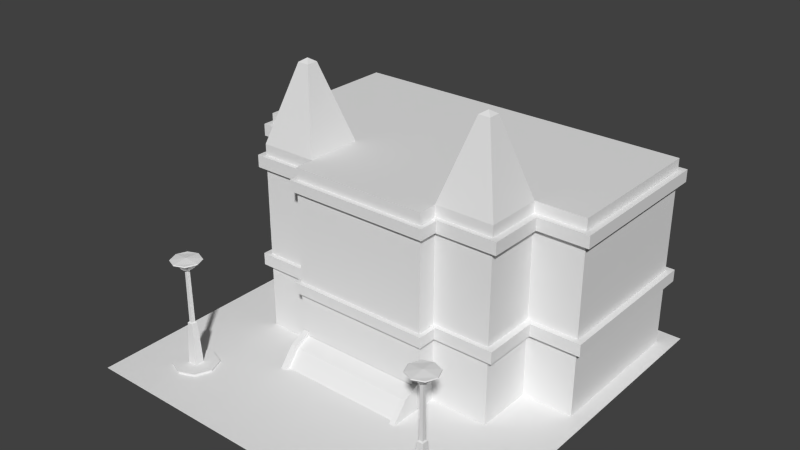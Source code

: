 # Source: model_building_cityHall.blend  (saved by Blender 2.68.0; exported with 4.5.12 LTS)
import bpy
from mathutils import Matrix  # noqa: F401  (used for matrix-valued properties, if any)

bpy.ops.wm.read_factory_settings(use_empty=True)
scene = bpy.context.scene
scene.name = 'Scene'

# ---- collections
col_collection_1 = bpy.data.collections.new('Collection 1'); scene.collection.children.link(col_collection_1)

# ---- world
world_world = bpy.data.worlds.new('World'); scene.world = world_world
world_world.color = (0.05088, 0.05088, 0.05088)
world_world.use_sun_shadow = False
world_world.sun_shadow_jitter_overblur = 0.0
world_world.cycles.sampling_method = 'MANUAL'
world_world.cycles.sample_map_resolution = 256

# ---- meshes
me_cube_011 = bpy.data.meshes.new('Cube.011')
me_cube_011.from_pydata([(1.0, -1.0, 0.0), (-1.0, -1.0, 0.0), (1.0, 1.0, 0.0), (-1.0, 1.0, 0.0), (-0.92, 0.1, 2.98e-08), (-0.92, 0.9, 2.98e-08), (0.92, 0.9, 2.98e-08), (0.92, 0.1, 2.98e-08), (-0.92, 0.1, 1.0), (-0.92, 0.9, 1.0), (0.92, 0.9, 1.0), (0.92, 0.1, 1.0), (-0.3588, -0.3, 2.98e-08), (0.3588, -0.2, 2.98e-08), (0.3588, -0.3, 2.98e-08), (-0.3588, -0.3, 1.0), (0.3588, -0.2, 1.0), (0.3588, -0.3, 1.0), (0.657, -0.2218, 0.3475), (0.657, -0.1682, 0.3475), (0.6925, -0.1682, 0.3475), (0.6925, -0.2218, 0.3475), (0.657, -0.2218, 0.4111), (0.657, -0.1682, 0.4111), (0.6925, -0.1682, 0.4111), (0.6925, -0.2218, 0.4111), (0.3591, -0.2218, 0.3475), (0.3591, -0.1682, 0.3475), (0.3591, -0.2218, 0.4111), (0.3591, -0.1682, 0.4111), (0.657, 0.1018, 0.3475), (0.6925, 0.1018, 0.3475), (0.657, 0.1018, 0.4111), (0.6925, 0.1018, 0.4111), (0.6925, 0.07128, 0.4111), (0.6925, 0.07128, 0.3475), (0.657, 0.07128, 0.3475), (0.657, 0.07128, 0.4111), (0.9206, 0.1018, 0.3475), (0.9206, 0.1018, 0.4111), (0.9206, 0.07128, 0.4111), (0.9206, 0.07128, 0.3475), (0.9533, 0.1018, 0.3475), (0.9533, 0.1018, 0.4111), (0.9533, 0.07128, 0.4111), (0.9533, 0.07128, 0.3475), (0.9206, 0.8996, 0.3475), (0.9206, 0.8996, 0.4111), (0.9533, 0.8996, 0.3475), (0.9533, 0.8996, 0.4111), (0.9206, 0.9296, 0.3475), (0.9206, 0.9296, 0.4111), (0.9533, 0.9296, 0.3475), (0.9533, 0.9296, 0.4111), (0.657, -0.2218, 0.8787), (0.657, -0.1682, 0.8787), (0.6925, -0.1682, 0.8787), (0.6925, -0.2218, 0.8787), (0.657, -0.2218, 0.9423), (0.657, -0.1682, 0.9423), (0.6925, -0.1682, 0.9423), (0.6925, -0.2218, 0.9423), (0.3591, -0.2218, 0.8787), (0.3591, -0.1682, 0.8787), (0.3591, -0.2218, 0.9423), (0.3591, -0.1682, 0.9423), (0.657, 0.1018, 0.8787), (0.6925, 0.1018, 0.8787), (0.657, 0.1018, 0.9423), (0.6925, 0.1018, 0.9423), (0.6925, 0.07128, 0.9423), (0.6925, 0.07128, 0.8787), (0.657, 0.07128, 0.8787), (0.657, 0.07128, 0.9423), (0.9206, 0.1018, 0.8787), (0.9206, 0.1018, 0.9423), (0.9206, 0.07128, 0.9423), (0.9206, 0.07128, 0.8787), (0.9533, 0.1018, 0.8787), (0.9533, 0.1018, 0.9423), (0.9533, 0.07128, 0.9423), (0.9533, 0.07128, 0.8787), (0.9206, 0.8996, 0.8787), (0.9206, 0.8996, 0.9423), (0.9533, 0.8996, 0.8787), (0.9533, 0.8996, 0.9423), (0.9206, 0.9296, 0.8787), (0.9206, 0.9296, 0.9423), (0.9533, 0.9296, 0.8787), (0.9533, 0.9296, 0.9423), (0.3596, -0.2901, 0.883), (0.3596, -0.2901, 0.9387), (0.3596, -0.3228, 0.883), (0.3596, -0.3228, 0.9387), (0.3829, -0.2901, 0.883), (0.3829, -0.2901, 0.9387), (0.3829, -0.3228, 0.883), (0.3829, -0.3228, 0.9387), (0.3596, -0.2185, 0.883), (0.3596, -0.2185, 0.9387), (0.3829, -0.2185, 0.883), (0.3829, -0.2185, 0.9387), (0.3596, -0.2901, 0.3497), (0.3596, -0.2901, 0.4055), (0.3596, -0.3228, 0.3497), (0.3596, -0.3228, 0.4055), (0.3829, -0.2901, 0.3497), (0.3829, -0.2901, 0.4055), (0.3829, -0.3228, 0.3497), (0.3829, -0.3228, 0.4055), (0.3596, -0.2185, 0.3497), (0.3596, -0.2185, 0.4055), (0.3829, -0.2185, 0.3497), (0.3829, -0.2185, 0.4055), (-0.657, -0.2218, 0.3475), (-0.657, -0.1682, 0.3475), (-0.6925, -0.1682, 0.3475), (-0.6925, -0.2218, 0.3475), (-0.657, -0.2218, 0.4111), (-0.657, -0.1682, 0.4111), (-0.6925, -0.1682, 0.4111), (-0.6925, -0.2218, 0.4111), (-0.3591, -0.2218, 0.3475), (-0.3591, -0.1682, 0.3475), (-0.3591, -0.2218, 0.4111), (-0.3591, -0.1682, 0.4111), (-0.657, 0.1018, 0.3475), (-0.6925, 0.1018, 0.3475), (-0.657, 0.1018, 0.4111), (-0.6925, 0.1018, 0.4111), (-0.6925, 0.07128, 0.4111), (-0.6925, 0.07128, 0.3475), (-0.657, 0.07128, 0.3475), (-0.657, 0.07128, 0.4111), (-0.9206, 0.1018, 0.3475), (-0.9206, 0.1018, 0.4111), (-0.9206, 0.07128, 0.4111), (-0.9206, 0.07128, 0.3475), (-0.9533, 0.1018, 0.3475), (-0.9533, 0.1018, 0.4111), (-0.9533, 0.07128, 0.4111), (-0.9533, 0.07128, 0.3475), (-0.9206, 0.8996, 0.3475), (-0.9206, 0.8996, 0.4111), (-0.9533, 0.8996, 0.3475), (-0.9533, 0.8996, 0.4111), (-0.9206, 0.9296, 0.3475), (-0.9206, 0.9296, 0.4111), (-0.9533, 0.9296, 0.3475), (-0.9533, 0.9296, 0.4111), (-9.537e-07, 0.8996, 0.3475), (-9.537e-07, 0.8996, 0.4111), (-9.537e-07, 0.9296, 0.3475), (-9.537e-07, 0.9296, 0.4111), (-0.657, -0.2218, 0.8787), (-0.657, -0.1682, 0.8787), (-0.6925, -0.1682, 0.8787), (-0.6925, -0.2218, 0.8787), (-0.657, -0.2218, 0.9423), (-0.657, -0.1682, 0.9423), (-0.6925, -0.1682, 0.9423), (-0.6925, -0.2218, 0.9423), (-0.3591, -0.2218, 0.8787), (-0.3591, -0.1682, 0.8787), (-0.3591, -0.2218, 0.9423), (-0.3591, -0.1682, 0.9423), (-0.657, 0.1018, 0.8787), (-0.6925, 0.1018, 0.8787), (-0.657, 0.1018, 0.9423), (-0.6925, 0.1018, 0.9423), (-0.6925, 0.07128, 0.9423), (-0.6925, 0.07128, 0.8787), (-0.657, 0.07128, 0.8787), (-0.657, 0.07128, 0.9423), (-0.9206, 0.1018, 0.8787), (-0.9206, 0.1018, 0.9423), (-0.9206, 0.07128, 0.9423), (-0.9206, 0.07128, 0.8787), (-0.9533, 0.1018, 0.8787), (-0.9533, 0.1018, 0.9423), (-0.9533, 0.07128, 0.9423), (-0.9533, 0.07128, 0.8787), (-0.9206, 0.8996, 0.8787), (-0.9206, 0.8996, 0.9423), (-0.9533, 0.8996, 0.8787), (-0.9533, 0.8996, 0.9423), (-0.9206, 0.9296, 0.8787), (-0.9206, 0.9296, 0.9423), (-0.9533, 0.9296, 0.8787), (-0.9533, 0.9296, 0.9423), (-9.537e-07, 0.8996, 0.8787), (-9.537e-07, 0.8996, 0.9423), (-9.537e-07, 0.9296, 0.8787), (-9.537e-07, 0.9296, 0.9423), (-9.537e-07, -0.2901, 0.883), (-9.537e-07, -0.2901, 0.9387), (-9.537e-07, -0.3228, 0.883), (-9.537e-07, -0.3228, 0.9387), (-0.3596, -0.2901, 0.883), (-0.3596, -0.2901, 0.9387), (-0.3596, -0.3228, 0.883), (-0.3596, -0.3228, 0.9387), (-0.3829, -0.2901, 0.883), (-0.3829, -0.2901, 0.9387), (-0.3829, -0.3228, 0.883), (-0.3829, -0.3228, 0.9387), (-0.3596, -0.2185, 0.883), (-0.3596, -0.2185, 0.9387), (-0.3829, -0.2185, 0.883), (-0.3829, -0.2185, 0.9387), (-9.537e-07, -0.2901, 0.3497), (-9.537e-07, -0.2901, 0.4055), (-9.537e-07, -0.3228, 0.3497), (-9.537e-07, -0.3228, 0.4055), (-0.3596, -0.2901, 0.3497), (-0.3596, -0.2901, 0.4055), (-0.3596, -0.3228, 0.3497), (-0.3596, -0.3228, 0.4055), (-0.3829, -0.2901, 0.3497), (-0.3829, -0.2901, 0.4055), (-0.3829, -0.3228, 0.3497), (-0.3829, -0.3228, 0.4055), (-0.3596, -0.2185, 0.3497), (-0.3596, -0.2185, 0.4055), (-0.3829, -0.2185, 0.3497), (-0.3829, -0.2185, 0.4055), (-0.78, -0.78, -0.005846), (-0.78, -0.62, -0.005846), (-0.62, -0.62, -0.005846), (-0.62, -0.78, -0.005846), (-0.78, -0.78, 0.01169), (-0.78, -0.62, 0.01169), (-0.62, -0.62, 0.01169), (-0.62, -0.78, 0.01169), (-0.7, -0.588, 0.01106), (-0.7, -0.588, -0.005766), (-0.7, -0.812, 0.01106), (-0.7, -0.812, -0.005766), (-0.812, -0.7, 0.01106), (-0.812, -0.7, -0.005766), (-0.588, -0.7, 0.01106), (-0.588, -0.7, -0.005766), (-0.7253, -0.7253, 0.0007948), (-0.7, -0.7, 0.01169), (-0.7253, -0.6747, 0.0007948), (-0.6747, -0.6747, 0.0007948), (-0.6747, -0.7253, 0.0007948), (-0.7157, -0.7157, 0.2343), (-0.7157, -0.6843, 0.2343), (-0.6843, -0.6843, 0.2343), (-0.6843, -0.7157, 0.2343), (-0.7094, -0.7094, 0.2399), (-0.7094, -0.6906, 0.2399), (-0.6906, -0.6906, 0.2399), (-0.6906, -0.7094, 0.2399), (-0.7079, -0.7079, 0.5296), (-0.7079, -0.6921, 0.5296), (-0.6921, -0.6921, 0.5296), (-0.6921, -0.7079, 0.5296), (-0.7551, -0.6449, 0.5723), (-0.6449, -0.6449, 0.5723), (-0.7517, -0.7, 0.5716), (-0.7448, -0.7, 0.5457), (-0.7258, -0.7, 0.5268), (-0.7, -0.6228, 0.5723), (-0.7, -0.7772, 0.5723), (-0.7322, -0.6596, 0.5716), (-0.7279, -0.665, 0.5457), (-0.7161, -0.6798, 0.5268), (-0.7772, -0.7, 0.5723), (-0.6228, -0.7, 0.5723), (-0.6885, -0.6496, 0.5716), (-0.69, -0.6564, 0.5457), (-0.6943, -0.6748, 0.5268), (-0.6258, -0.7, 0.5765), (-0.7742, -0.7, 0.5765), (-0.7, -0.7, 0.5833), (-0.6534, -0.6776, 0.5716), (-0.6597, -0.6806, 0.5457), (-0.6767, -0.6888, 0.5268), (-0.7, -0.7, 0.5199), (-0.7, -0.7742, 0.5765), (-0.7, -0.6258, 0.5765), (-0.6534, -0.7224, 0.5716), (-0.6597, -0.7194, 0.5457), (-0.6767, -0.7112, 0.5268), (-0.647, -0.647, 0.5765), (-0.753, -0.647, 0.5765), (-0.6885, -0.7504, 0.5716), (-0.69, -0.7436, 0.5457), (-0.6943, -0.7252, 0.5268), (-0.753, -0.753, 0.5765), (-0.647, -0.753, 0.5765), (-0.7322, -0.7404, 0.5716), (-0.7279, -0.735, 0.5457), (-0.7161, -0.7202, 0.5268), (-0.7551, -0.7551, 0.5723), (-0.6449, -0.7551, 0.5723), (-0.3274, -0.4423, -0.0004563), (0.3274, -0.4423, -0.0004563), (-0.3274, -0.3745, 0.08305), (-0.3274, -0.3014, 0.1161), (0.3274, -0.3014, 0.1161), (0.3274, -0.3745, 0.08305), (-0.3541, -0.4682, 0.0001294), (-0.3541, -0.301, 0.0001294), (-0.3253, -0.301, 0.0001294), (-0.3253, -0.4682, 0.0001294), (-0.3541, -0.3877, 0.0992), (-0.3541, -0.301, 0.1384), (-0.3253, -0.301, 0.1384), (-0.3253, -0.3877, 0.0992), (0.3259, -0.4682, 0.0001294), (0.3259, -0.301, 0.0001294), (0.3546, -0.301, 0.0001294), (0.3546, -0.4682, 0.0001294), (0.3259, -0.3877, 0.0992), (0.3259, -0.301, 0.1384), (0.3546, -0.301, 0.1384), (0.3546, -0.3877, 0.0992), (0.6588, -0.2, 0.3528), (0.6588, 0.1, 0.3528), (0.3588, -0.2, 0.3528), (0.3588, 0.1, 1.0), (0.6588, 0.1, 1.0), (0.6588, -0.2, 1.0), (0.4788, -0.08, 1.4), (0.4788, -0.02, 1.4), (0.5388, -0.02, 1.4), (0.5388, -0.08, 1.4), (0.5088, -0.05, 1.42), (0.3588, -0.2, 0.397), (0.6588, 0.1, 0.397), (0.6588, -0.2, 0.397), (0.6588, 0.1, 0.0), (0.6588, -0.2, 0.0), (-0.6588, -0.2, 0.3528), (-0.6588, 0.1, 0.3528), (-0.3588, -0.2, 0.3528), (-0.3588, -0.2, 1.0), (-0.3588, 0.1, 1.0), (-0.6588, 0.1, 1.0), (-0.6588, -0.2, 1.0), (-0.4788, -0.08, 1.4), (-0.4788, -0.02, 1.4), (-0.5388, -0.02, 1.4), (-0.5388, -0.08, 1.4), (-0.5088, -0.05, 1.42), (-0.3588, -0.2, 0.397), (-0.6588, 0.1, 0.397), (-0.6588, -0.2, 0.397), (-9.537e-07, -0.2, 1.0), (-9.537e-07, 0.1, 1.0), (-0.3588, -0.2, 0.0), (-0.6588, 0.1, 0.0), (-0.6588, -0.2, 0.0), (0.62, -0.78, -0.005846), (0.62, -0.62, -0.005846), (0.78, -0.62, -0.005846), (0.78, -0.78, -0.005846), (0.62, -0.78, 0.01169), (0.62, -0.62, 0.01169), (0.78, -0.62, 0.01169), (0.78, -0.78, 0.01169), (0.7, -0.588, 0.01106), (0.7, -0.588, -0.005766), (0.7, -0.812, 0.01106), (0.7, -0.812, -0.005766), (0.588, -0.7, 0.01106), (0.588, -0.7, -0.005766), (0.812, -0.7, 0.01106), (0.812, -0.7, -0.005766), (0.6747, -0.7253, 0.0007948), (0.7, -0.7, 0.01169), (0.6747, -0.6747, 0.0007948), (0.7253, -0.6747, 0.0007948), (0.7253, -0.7253, 0.0007948), (0.6843, -0.7157, 0.2343), (0.6843, -0.6843, 0.2343), (0.7157, -0.6843, 0.2343), (0.7157, -0.7157, 0.2343), (0.6906, -0.7094, 0.2399), (0.6906, -0.6906, 0.2399), (0.7094, -0.6906, 0.2399), (0.7094, -0.7094, 0.2399), (0.6921, -0.7079, 0.5296), (0.6921, -0.6921, 0.5296), (0.7079, -0.6921, 0.5296), (0.7079, -0.7079, 0.5296), (0.6449, -0.6449, 0.5723), (0.7551, -0.6449, 0.5723), (0.6483, -0.7, 0.5716), (0.6552, -0.7, 0.5457), (0.6742, -0.7, 0.5268), (0.7, -0.6228, 0.5723), (0.7, -0.7772, 0.5723), (0.6678, -0.6596, 0.5716), (0.6721, -0.665, 0.5457), (0.6839, -0.6798, 0.5268), (0.6228, -0.7, 0.5723), (0.7772, -0.7, 0.5723), (0.7115, -0.6496, 0.5716), (0.71, -0.6564, 0.5457), (0.7057, -0.6748, 0.5268), (0.7742, -0.7, 0.5765), (0.6258, -0.7, 0.5765), (0.7, -0.7, 0.5833), (0.7466, -0.6776, 0.5716), (0.7403, -0.6806, 0.5457), (0.7233, -0.6888, 0.5268), (0.7, -0.7, 0.5199), (0.7, -0.7742, 0.5765), (0.7, -0.6258, 0.5765), (0.7466, -0.7224, 0.5716), (0.7403, -0.7194, 0.5457), (0.7233, -0.7112, 0.5268), (0.753, -0.647, 0.5765), (0.647, -0.647, 0.5765), (0.7115, -0.7504, 0.5716), (0.71, -0.7436, 0.5457), (0.7057, -0.7252, 0.5268), (0.647, -0.753, 0.5765), (0.753, -0.753, 0.5765), (0.6678, -0.7404, 0.5716), (0.6721, -0.735, 0.5457), (0.6839, -0.7202, 0.5268), (0.6449, -0.7551, 0.5723), (0.7551, -0.7551, 0.5723)], [], [(1, 0, 2, 3), (8, 9, 5, 4), (9, 10, 6, 5), (10, 11, 7, 6), (11, 8, 4, 7), (11, 10, 9, 8), (17, 15, 12, 14), (16, 17, 14, 13), (22, 23, 29, 28), (39, 40, 44, 43), (24, 25, 21, 20), (25, 22, 18, 21), (18, 19, 20, 21), (25, 24, 23, 22), (28, 29, 27, 26), (19, 18, 26, 27), (18, 22, 28, 26), (20, 19, 36, 35), (37, 34, 33, 32), (23, 24, 34, 37), (35, 36, 30, 31), (24, 20, 35, 34), (35, 31, 38, 41), (34, 35, 41, 40), (33, 34, 40, 39), (44, 45, 42, 43), (41, 38, 42, 45), (42, 38, 46, 48), (40, 41, 45, 44), (49, 48, 52, 53), (43, 42, 48, 49), (39, 43, 49, 47), (50, 51, 53, 52), (47, 49, 53, 51), (48, 46, 50, 52), (47, 51, 153, 151), (50, 46, 150, 152), (51, 50, 152, 153), (58, 59, 65, 64), (75, 76, 80, 79), (60, 61, 57, 56), (61, 58, 54, 57), (54, 55, 56, 57), (61, 60, 59, 58), (64, 65, 63, 62), (55, 54, 62, 63), (54, 58, 64, 62), (56, 55, 72, 71), (73, 70, 69, 68), (59, 60, 70, 73), (71, 72, 66, 67), (60, 56, 71, 70), (71, 67, 74, 77), (70, 71, 77, 76), (69, 70, 76, 75), (80, 81, 78, 79), (77, 74, 78, 81), (78, 74, 82, 84), (76, 77, 81, 80), (85, 84, 88, 89), (79, 78, 84, 85), (75, 79, 85, 83), (86, 87, 89, 88), (83, 85, 89, 87), (84, 82, 86, 88), (83, 87, 193, 191), (86, 82, 190, 192), (87, 86, 192, 193), (196, 194, 90, 92), (93, 92, 96, 97), (197, 196, 92, 93), (195, 197, 93, 91), (94, 95, 97, 96), (91, 93, 97, 95), (92, 90, 94, 96), (91, 95, 101, 99), (94, 90, 98, 100), (95, 94, 100, 101), (212, 210, 102, 104), (105, 104, 108, 109), (213, 212, 104, 105), (211, 213, 105, 103), (106, 107, 109, 108), (103, 105, 109, 107), (104, 102, 106, 108), (103, 107, 113, 111), (106, 102, 110, 112), (107, 106, 112, 113), (118, 124, 125, 119), (135, 139, 140, 136), (120, 116, 117, 121), (121, 117, 114, 118), (114, 117, 116, 115), (121, 118, 119, 120), (124, 122, 123, 125), (115, 123, 122, 114), (114, 122, 124, 118), (116, 131, 132, 115), (133, 128, 129, 130), (119, 133, 130, 120), (131, 127, 126, 132), (120, 130, 131, 116), (131, 137, 134, 127), (130, 136, 137, 131), (129, 135, 136, 130), (140, 139, 138, 141), (137, 141, 138, 134), (138, 144, 142, 134), (136, 140, 141, 137), (145, 149, 148, 144), (139, 145, 144, 138), (135, 143, 145, 139), (146, 148, 149, 147), (143, 147, 149, 145), (144, 148, 146, 142), (143, 151, 153, 147), (146, 152, 150, 142), (147, 153, 152, 146), (158, 164, 165, 159), (175, 179, 180, 176), (160, 156, 157, 161), (161, 157, 154, 158), (154, 157, 156, 155), (161, 158, 159, 160), (164, 162, 163, 165), (155, 163, 162, 154), (154, 162, 164, 158), (156, 171, 172, 155), (173, 168, 169, 170), (159, 173, 170, 160), (171, 167, 166, 172), (160, 170, 171, 156), (171, 177, 174, 167), (170, 176, 177, 171), (169, 175, 176, 170), (180, 179, 178, 181), (177, 181, 178, 174), (178, 184, 182, 174), (176, 180, 181, 177), (185, 189, 188, 184), (179, 185, 184, 178), (175, 183, 185, 179), (186, 188, 189, 187), (183, 187, 189, 185), (184, 188, 186, 182), (183, 191, 193, 187), (186, 192, 190, 182), (187, 193, 192, 186), (196, 200, 198, 194), (201, 205, 204, 200), (197, 201, 200, 196), (195, 199, 201, 197), (202, 204, 205, 203), (199, 203, 205, 201), (200, 204, 202, 198), (199, 207, 209, 203), (202, 208, 206, 198), (203, 209, 208, 202), (212, 216, 214, 210), (217, 221, 220, 216), (213, 217, 216, 212), (211, 215, 217, 213), (218, 220, 221, 219), (215, 219, 221, 217), (216, 220, 218, 214), (215, 223, 225, 219), (218, 224, 222, 214), (219, 225, 224, 218), (238, 231, 227, 239), (234, 232, 228, 235), (240, 233, 229, 241), (236, 230, 226, 237), (250, 247, 242, 246), (243, 234, 231, 238), (231, 234, 235, 227), (233, 236, 237, 229), (249, 250, 246, 245), (240, 232, 234, 243), (230, 238, 239, 226), (232, 240, 241, 228), (248, 249, 245, 244), (236, 243, 238, 230), (247, 248, 244, 242), (233, 240, 243, 236), (253, 252, 256, 257), (248, 247, 251, 252), (247, 250, 254, 251), (250, 249, 253, 254), (249, 248, 252, 253), (254, 253, 257, 258), (251, 254, 258, 255), (252, 251, 255, 256), (262, 261, 266, 267), (263, 262, 267, 268), (268, 267, 272, 273), (267, 266, 271, 272), (273, 272, 278, 279), (272, 271, 277, 278), (279, 278, 284, 285), (278, 277, 283, 284), (284, 283, 288, 289), (274, 292, 297, 270), (285, 284, 289, 290), (289, 288, 293, 294), (281, 291, 296, 265), (282, 286, 260, 264), (290, 289, 294, 295), (286, 274, 270, 260), (280, 263, 268), (287, 282, 264, 259), (280, 268, 273), (280, 273, 279), (292, 281, 265, 297), (280, 279, 285), (291, 275, 269, 296), (280, 285, 290), (275, 287, 259, 269), (281, 292, 274, 276), (280, 290, 295), (295, 294, 262, 263), (291, 281, 276, 275), (294, 293, 261, 262), (275, 276, 282, 287), (280, 295, 263), (276, 274, 286, 282), (303, 300, 298, 299), (303, 302, 301, 300), (308, 309, 305, 304), (310, 311, 307, 306), (311, 308, 304, 307), (311, 310, 309, 308), (316, 317, 313, 312), (318, 319, 315, 314), (319, 316, 312, 315), (319, 318, 317, 316), (325, 333, 332, 324), (320, 335, 334, 321), (325, 324, 328, 329), (324, 323, 327, 328), (327, 330, 328), (326, 330, 327), (329, 330, 326), (328, 330, 329), (342, 341, 349, 350), (339, 342, 350, 348), (336, 337, 354, 355), (338, 336, 355, 353), (339, 343, 346, 342), (342, 346, 345, 341), (340, 344, 343, 339), (341, 345, 344, 340), (344, 345, 347), (343, 344, 347), (346, 343, 347), (345, 346, 347), (339, 351, 352, 340), (368, 361, 357, 369), (364, 362, 358, 365), (370, 363, 359, 371), (366, 360, 356, 367), (380, 377, 372, 376), (373, 364, 361, 368), (361, 364, 365, 357), (363, 366, 367, 359), (379, 380, 376, 375), (370, 362, 364, 373), (360, 368, 369, 356), (362, 370, 371, 358), (378, 379, 375, 374), (366, 373, 368, 360), (377, 378, 374, 372), (363, 370, 373, 366), (383, 382, 386, 387), (378, 377, 381, 382), (377, 380, 384, 381), (380, 379, 383, 384), (379, 378, 382, 383), (384, 383, 387, 388), (381, 384, 388, 385), (382, 381, 385, 386), (392, 391, 396, 397), (393, 392, 397, 398), (398, 397, 402, 403), (397, 396, 401, 402), (403, 402, 408, 409), (402, 401, 407, 408), (409, 408, 414, 415), (408, 407, 413, 414), (414, 413, 418, 419), (404, 422, 427, 400), (415, 414, 419, 420), (419, 418, 423, 424), (411, 421, 426, 395), (412, 416, 390, 394), (420, 419, 424, 425), (416, 404, 400, 390), (410, 393, 398), (417, 412, 394, 389), (410, 398, 403), (410, 403, 409), (422, 411, 395, 427), (410, 409, 415), (421, 405, 399, 426), (410, 415, 420), (405, 417, 389, 399), (411, 422, 404, 406), (410, 420, 425), (425, 424, 392, 393), (421, 411, 406, 405), (424, 423, 391, 392), (405, 406, 412, 417), (410, 425, 393), (406, 404, 416, 412), (15, 339, 353, 12), (17, 16, 339, 15), (16, 331, 333, 325), (322, 13, 335, 320), (16, 325, 329, 326), (323, 16, 326, 327), (16, 323, 352, 351)])
_uv = me_cube_011.uv_layers.new(name='UVMap')
_uv.uv.foreach_set('vector', [0.08883, 0.01164, 0.08883, 0.01164, 0.08883, 0.01164, 0.08883, 0.01164, 0.8291, 0.562, 0.6032, 0.5627, 0.6023, 0.2802, 0.8283, 0.2795, 0.5898, 0.9001, 0.01133, 0.8983, 0.01229, 0.6481, 0.5908, 0.6499, 0.8287, 0.5625, 0.6027, 0.5632, 0.6019, 0.2807, 0.8279, 0.28, 0.5912, 0.6343, 0.01272, 0.6361, 0.01176, 0.3217, 0.5903, 0.3199, 0.5926, 0.6483, 0.5918, 0.8998, 0.01332, 0.898, 0.01409, 0.6465, 0.4184, 0.6352, 0.1928, 0.6359, 0.1918, 0.3215, 0.4175, 0.3208, 0.4499, 0.6351, 0.4184, 0.6352, 0.4175, 0.3208, 0.4489, 0.3207, 0.4022, 0.08248, 0.4167, 0.08244, 0.4169, 0.1627, 0.4025, 0.1627, 0.4892, 0.0112, 0.481, 0.01123, 0.4809, 0.002421, 0.4892, 0.002396, 0.5591, 0.1657, 0.5735, 0.1656, 0.5736, 0.1828, 0.5591, 0.1828, 0.4945, 0.1658, 0.504, 0.1657, 0.5041, 0.1829, 0.4945, 0.1829, 0.4022, 0.08253, 0.4167, 0.08249, 0.4166, 0.07293, 0.4022, 0.07298, 0.4022, 0.07293, 0.4166, 0.07289, 0.4167, 0.08244, 0.4022, 0.08248, 0.5299, 0.1811, 0.5298, 0.1666, 0.547, 0.1666, 0.547, 0.181, 0.4167, 0.08249, 0.4022, 0.08253, 0.4025, 0.1628, 0.4169, 0.1627, 0.5041, 0.1829, 0.504, 0.1657, 0.5843, 0.1655, 0.5843, 0.1826, 0.4166, 0.07293, 0.4167, 0.08249, 0.4812, 0.08229, 0.4812, 0.07273, 0.4812, 0.08224, 0.4812, 0.07269, 0.4894, 0.07266, 0.4894, 0.08222, 0.4167, 0.08244, 0.4166, 0.07289, 0.4812, 0.07269, 0.4812, 0.08224, 0.4812, 0.07273, 0.4812, 0.08229, 0.4894, 0.08226, 0.4894, 0.07271, 0.5591, 0.1657, 0.5591, 0.1828, 0.4946, 0.183, 0.4946, 0.1659, 0.4812, 0.07273, 0.4894, 0.07271, 0.4892, 0.01125, 0.481, 0.01128, 0.5649, 0.1656, 0.5649, 0.1828, 0.5035, 0.183, 0.5034, 0.1658, 0.4894, 0.07266, 0.4812, 0.07269, 0.481, 0.01123, 0.4892, 0.0112, 0.6979, 0.1649, 0.6979, 0.182, 0.6897, 0.182, 0.6897, 0.1649, 0.481, 0.01128, 0.4892, 0.01125, 0.4892, 0.002444, 0.4809, 0.002469, 0.4892, 0.002444, 0.4892, 0.01125, 0.7041, 0.01059, 0.7041, 0.001784, 0.5034, 0.1658, 0.5035, 0.183, 0.4947, 0.183, 0.4946, 0.1658, 0.4747, 0.1656, 0.4748, 0.1827, 0.4667, 0.1827, 0.4667, 0.1656, 0.6897, 0.1649, 0.6897, 0.182, 0.4748, 0.1827, 0.4747, 0.1656, 0.4892, 0.0112, 0.4892, 0.002396, 0.7041, 0.001737, 0.7041, 0.01054, 0.6894, 0.1822, 0.6894, 0.1651, 0.6982, 0.1651, 0.6983, 0.1822, 0.7041, 0.01054, 0.7041, 0.001737, 0.7122, 0.001712, 0.7122, 0.01052, 0.7041, 0.001784, 0.7041, 0.01059, 0.7122, 0.01057, 0.7122, 0.00176, 0.7041, 0.01054, 0.7122, 0.01052, 0.713, 0.2585, 0.7049, 0.2585, 0.7122, 0.01057, 0.7041, 0.01059, 0.7049, 0.2586, 0.713, 0.2586, 0.6894, 0.1651, 0.6894, 0.1822, 0.4414, 0.183, 0.4414, 0.1658, 0.4022, 0.08248, 0.4167, 0.08244, 0.4169, 0.1627, 0.4025, 0.1627, 0.4892, 0.0112, 0.481, 0.01123, 0.4809, 0.002421, 0.4892, 0.002396, 0.5591, 0.1657, 0.5735, 0.1656, 0.5736, 0.1828, 0.5591, 0.1828, 0.4945, 0.1658, 0.504, 0.1657, 0.5041, 0.1829, 0.4945, 0.1829, 0.4022, 0.08253, 0.4167, 0.08249, 0.4166, 0.07293, 0.4022, 0.07298, 0.4022, 0.07293, 0.4166, 0.07289, 0.4167, 0.08244, 0.4022, 0.08248, 0.5299, 0.1811, 0.5298, 0.1666, 0.547, 0.1666, 0.547, 0.181, 0.4167, 0.08249, 0.4022, 0.08253, 0.4025, 0.1628, 0.4169, 0.1627, 0.5041, 0.1829, 0.504, 0.1657, 0.5843, 0.1655, 0.5843, 0.1826, 0.4166, 0.07293, 0.4167, 0.08249, 0.4812, 0.08229, 0.4812, 0.07273, 0.4812, 0.08224, 0.4812, 0.07269, 0.4894, 0.07266, 0.4894, 0.08222, 0.4167, 0.08244, 0.4166, 0.07289, 0.4812, 0.07269, 0.4812, 0.08224, 0.4812, 0.07273, 0.4812, 0.08229, 0.4894, 0.08226, 0.4894, 0.07271, 0.5591, 0.1657, 0.5591, 0.1828, 0.4946, 0.183, 0.4946, 0.1659, 0.4812, 0.07273, 0.4894, 0.07271, 0.4892, 0.01125, 0.481, 0.01128, 0.5649, 0.1656, 0.5649, 0.1828, 0.5035, 0.183, 0.5034, 0.1658, 0.4894, 0.07266, 0.4812, 0.07269, 0.481, 0.01123, 0.4892, 0.0112, 0.6979, 0.1649, 0.6979, 0.182, 0.6897, 0.182, 0.6897, 0.1649, 0.481, 0.01128, 0.4892, 0.01125, 0.4892, 0.002444, 0.4809, 0.002469, 0.4892, 0.002444, 0.4892, 0.01125, 0.7041, 0.01059, 0.7041, 0.001784, 0.5034, 0.1658, 0.5035, 0.183, 0.4947, 0.183, 0.4946, 0.1658, 0.4747, 0.1656, 0.4748, 0.1827, 0.4667, 0.1827, 0.4667, 0.1656, 0.6897, 0.1649, 0.6897, 0.182, 0.4748, 0.1827, 0.4747, 0.1656, 0.4892, 0.0112, 0.4892, 0.002396, 0.7041, 0.001737, 0.7041, 0.01054, 0.6894, 0.1822, 0.6894, 0.1651, 0.6982, 0.1651, 0.6983, 0.1822, 0.7041, 0.01054, 0.7041, 0.001737, 0.7122, 0.001712, 0.7122, 0.01052, 0.7041, 0.001784, 0.7041, 0.01059, 0.7122, 0.01057, 0.7122, 0.00176, 0.7041, 0.01054, 0.7122, 0.01052, 0.713, 0.2585, 0.7049, 0.2585, 0.7122, 0.01057, 0.7041, 0.01059, 0.7049, 0.2586, 0.713, 0.2586, 0.6894, 0.1651, 0.6894, 0.1822, 0.4414, 0.183, 0.4414, 0.1658, 0.6441, 0.1826, 0.644, 0.1653, 0.4536, 0.1659, 0.4536, 0.1832, 0.4907, 0.1669, 0.4907, 0.1825, 0.4842, 0.1825, 0.4842, 0.1669, 0.5913, 0.1666, 0.5914, 0.1822, 0.4907, 0.1825, 0.4907, 0.1669, 0.644, 0.1656, 0.6441, 0.1829, 0.4536, 0.1835, 0.4536, 0.1662, 0.6084, 0.1662, 0.6085, 0.1822, 0.5991, 0.1823, 0.599, 0.1662, 0.4536, 0.1662, 0.4536, 0.1835, 0.4413, 0.1835, 0.4412, 0.1662, 0.4536, 0.1832, 0.4536, 0.1659, 0.4412, 0.1659, 0.4413, 0.1833, 0.4536, 0.1662, 0.4412, 0.1662, 0.4411, 0.1283, 0.4535, 0.1283, 0.4412, 0.1659, 0.4536, 0.1659, 0.4535, 0.128, 0.4411, 0.128, 0.6085, 0.1822, 0.6084, 0.1662, 0.629, 0.1661, 0.6291, 0.1822, 0.6441, 0.1826, 0.644, 0.1653, 0.4536, 0.1659, 0.4536, 0.1832, 0.4907, 0.1669, 0.4907, 0.1825, 0.4842, 0.1825, 0.4842, 0.1669, 0.5913, 0.1666, 0.5914, 0.1822, 0.4907, 0.1825, 0.4907, 0.1669, 0.644, 0.1656, 0.6441, 0.1829, 0.4536, 0.1835, 0.4536, 0.1662, 0.6084, 0.1662, 0.6085, 0.1822, 0.5991, 0.1823, 0.599, 0.1662, 0.4536, 0.1662, 0.4536, 0.1835, 0.4413, 0.1835, 0.4412, 0.1662, 0.4536, 0.1832, 0.4536, 0.1659, 0.4412, 0.1659, 0.4413, 0.1833, 0.4536, 0.1662, 0.4412, 0.1662, 0.4411, 0.1283, 0.4535, 0.1283, 0.4412, 0.1659, 0.4536, 0.1659, 0.4535, 0.128, 0.4411, 0.128, 0.6085, 0.1822, 0.6084, 0.1662, 0.629, 0.1661, 0.6291, 0.1822, 0.4022, 0.08248, 0.4025, 0.1627, 0.4169, 0.1627, 0.4167, 0.08244, 0.4892, 0.0112, 0.4892, 0.002396, 0.4809, 0.002421, 0.481, 0.01123, 0.5591, 0.1657, 0.5591, 0.1828, 0.5736, 0.1828, 0.5735, 0.1656, 0.4945, 0.1658, 0.4945, 0.1829, 0.5041, 0.1829, 0.504, 0.1657, 0.4022, 0.08253, 0.4022, 0.07298, 0.4166, 0.07293, 0.4167, 0.08249, 0.4022, 0.07293, 0.4022, 0.08248, 0.4167, 0.08244, 0.4166, 0.07289, 0.5299, 0.1811, 0.547, 0.181, 0.547, 0.1666, 0.5298, 0.1666, 0.4167, 0.08249, 0.4169, 0.1627, 0.4025, 0.1628, 0.4022, 0.08253, 0.5041, 0.1829, 0.5843, 0.1826, 0.5843, 0.1655, 0.504, 0.1657, 0.4166, 0.07293, 0.4812, 0.07273, 0.4812, 0.08229, 0.4167, 0.08249, 0.4812, 0.08224, 0.4894, 0.08222, 0.4894, 0.07266, 0.4812, 0.07269, 0.4167, 0.08244, 0.4812, 0.08224, 0.4812, 0.07269, 0.4166, 0.07289, 0.4812, 0.07273, 0.4894, 0.07271, 0.4894, 0.08226, 0.4812, 0.08229, 0.5591, 0.1657, 0.4946, 0.1659, 0.4946, 0.183, 0.5591, 0.1828, 0.4812, 0.07273, 0.481, 0.01128, 0.4892, 0.01125, 0.4894, 0.07271, 0.5649, 0.1656, 0.5034, 0.1658, 0.5035, 0.183, 0.5649, 0.1828, 0.4894, 0.07266, 0.4892, 0.0112, 0.481, 0.01123, 0.4812, 0.07269, 0.6979, 0.1649, 0.6897, 0.1649, 0.6897, 0.182, 0.6979, 0.182, 0.481, 0.01128, 0.4809, 0.002469, 0.4892, 0.002444, 0.4892, 0.01125, 0.4892, 0.002444, 0.7041, 0.001784, 0.7041, 0.01059, 0.4892, 0.01125, 0.5034, 0.1658, 0.4946, 0.1658, 0.4947, 0.183, 0.5035, 0.183, 0.4747, 0.1656, 0.4667, 0.1656, 0.4667, 0.1827, 0.4748, 0.1827, 0.6897, 0.1649, 0.4747, 0.1656, 0.4748, 0.1827, 0.6897, 0.182, 0.4892, 0.0112, 0.7041, 0.01054, 0.7041, 0.001737, 0.4892, 0.002396, 0.6894, 0.1822, 0.6983, 0.1822, 0.6982, 0.1651, 0.6894, 0.1651, 0.7041, 0.01054, 0.7122, 0.01052, 0.7122, 0.001712, 0.7041, 0.001737, 0.7041, 0.001784, 0.7122, 0.00176, 0.7122, 0.01057, 0.7041, 0.01059, 0.7041, 0.01054, 0.7049, 0.2585, 0.713, 0.2585, 0.7122, 0.01052, 0.7122, 0.01057, 0.713, 0.2586, 0.7049, 0.2586, 0.7041, 0.01059, 0.6894, 0.1651, 0.4414, 0.1658, 0.4414, 0.183, 0.6894, 0.1822, 0.4022, 0.08248, 0.4025, 0.1627, 0.4169, 0.1627, 0.4167, 0.08244, 0.4892, 0.0112, 0.4892, 0.002396, 0.4809, 0.002421, 0.481, 0.01123, 0.5591, 0.1657, 0.5591, 0.1828, 0.5736, 0.1828, 0.5735, 0.1656, 0.4945, 0.1658, 0.4945, 0.1829, 0.5041, 0.1829, 0.504, 0.1657, 0.4022, 0.08253, 0.4022, 0.07298, 0.4166, 0.07293, 0.4167, 0.08249, 0.4022, 0.07293, 0.4022, 0.08248, 0.4167, 0.08244, 0.4166, 0.07289, 0.5299, 0.1811, 0.547, 0.181, 0.547, 0.1666, 0.5298, 0.1666, 0.4167, 0.08249, 0.4169, 0.1627, 0.4025, 0.1628, 0.4022, 0.08253, 0.5041, 0.1829, 0.5843, 0.1826, 0.5843, 0.1655, 0.504, 0.1657, 0.4166, 0.07293, 0.4812, 0.07273, 0.4812, 0.08229, 0.4167, 0.08249, 0.4812, 0.08224, 0.4894, 0.08222, 0.4894, 0.07266, 0.4812, 0.07269, 0.4167, 0.08244, 0.4812, 0.08224, 0.4812, 0.07269, 0.4166, 0.07289, 0.4812, 0.07273, 0.4894, 0.07271, 0.4894, 0.08226, 0.4812, 0.08229, 0.5591, 0.1657, 0.4946, 0.1659, 0.4946, 0.183, 0.5591, 0.1828, 0.4812, 0.07273, 0.481, 0.01128, 0.4892, 0.01125, 0.4894, 0.07271, 0.5649, 0.1656, 0.5034, 0.1658, 0.5035, 0.183, 0.5649, 0.1828, 0.4894, 0.07266, 0.4892, 0.0112, 0.481, 0.01123, 0.4812, 0.07269, 0.6979, 0.1649, 0.6897, 0.1649, 0.6897, 0.182, 0.6979, 0.182, 0.481, 0.01128, 0.4809, 0.002469, 0.4892, 0.002444, 0.4892, 0.01125, 0.4892, 0.002444, 0.7041, 0.001784, 0.7041, 0.01059, 0.4892, 0.01125, 0.5034, 0.1658, 0.4946, 0.1658, 0.4947, 0.183, 0.5035, 0.183, 0.4747, 0.1656, 0.4667, 0.1656, 0.4667, 0.1827, 0.4748, 0.1827, 0.6897, 0.1649, 0.4747, 0.1656, 0.4748, 0.1827, 0.6897, 0.182, 0.4892, 0.0112, 0.7041, 0.01054, 0.7041, 0.001737, 0.4892, 0.002396, 0.6894, 0.1822, 0.6983, 0.1822, 0.6982, 0.1651, 0.6894, 0.1651, 0.7041, 0.01054, 0.7122, 0.01052, 0.7122, 0.001712, 0.7041, 0.001737, 0.7041, 0.001784, 0.7122, 0.00176, 0.7122, 0.01057, 0.7041, 0.01059, 0.7041, 0.01054, 0.7049, 0.2585, 0.713, 0.2585, 0.7122, 0.01052, 0.7122, 0.01057, 0.713, 0.2586, 0.7049, 0.2586, 0.7041, 0.01059, 0.6894, 0.1651, 0.4414, 0.1658, 0.4414, 0.183, 0.6894, 0.1822, 0.6441, 0.1826, 0.4536, 0.1832, 0.4536, 0.1659, 0.644, 0.1653, 0.4907, 0.1669, 0.4842, 0.1669, 0.4842, 0.1825, 0.4907, 0.1825, 0.5913, 0.1666, 0.4907, 0.1669, 0.4907, 0.1825, 0.5914, 0.1822, 0.644, 0.1656, 0.4536, 0.1662, 0.4536, 0.1835, 0.6441, 0.1829, 0.6084, 0.1662, 0.599, 0.1662, 0.5991, 0.1823, 0.6085, 0.1822, 0.4536, 0.1662, 0.4412, 0.1662, 0.4413, 0.1835, 0.4536, 0.1835, 0.4536, 0.1832, 0.4413, 0.1833, 0.4412, 0.1659, 0.4536, 0.1659, 0.4536, 0.1662, 0.4535, 0.1283, 0.4411, 0.1283, 0.4412, 0.1662, 0.4412, 0.1659, 0.4411, 0.128, 0.4535, 0.128, 0.4536, 0.1659, 0.6085, 0.1822, 0.6291, 0.1822, 0.629, 0.1661, 0.6084, 0.1662, 0.6441, 0.1826, 0.4536, 0.1832, 0.4536, 0.1659, 0.644, 0.1653, 0.4907, 0.1669, 0.4842, 0.1669, 0.4842, 0.1825, 0.4907, 0.1825, 0.5913, 0.1666, 0.4907, 0.1669, 0.4907, 0.1825, 0.5914, 0.1822, 0.644, 0.1656, 0.4536, 0.1662, 0.4536, 0.1835, 0.6441, 0.1829, 0.6084, 0.1662, 0.599, 0.1662, 0.5991, 0.1823, 0.6085, 0.1822, 0.4536, 0.1662, 0.4412, 0.1662, 0.4413, 0.1835, 0.4536, 0.1835, 0.4536, 0.1832, 0.4413, 0.1833, 0.4412, 0.1659, 0.4536, 0.1659, 0.4536, 0.1662, 0.4535, 0.1283, 0.4411, 0.1283, 0.4412, 0.1662, 0.4412, 0.1659, 0.4411, 0.128, 0.4535, 0.128, 0.4536, 0.1659, 0.6085, 0.1822, 0.6291, 0.1822, 0.629, 0.1661, 0.6084, 0.1662, 0.875, 0.06771, 0.8922, 0.1032, 0.8977, 0.0976, 0.884, 0.06759, 0.9286, 0.1202, 0.9653, 0.1051, 0.9601, 0.0993, 0.9291, 0.1113, 0.9818, 0.06934, 0.9645, 0.03385, 0.9591, 0.03945, 0.9728, 0.06946, 0.9289, 0.01872, 0.8915, 0.03197, 0.8967, 0.03775, 0.9284, 0.02762, 0.9641, 0.2801, 0.9492, 0.2801, 0.9447, 0.1693, 0.9686, 0.1693, 0.9288, 0.06944, 0.9286, 0.1202, 0.8922, 0.1032, 0.875, 0.06771, 0.8922, 0.1032, 0.9286, 0.1202, 0.9291, 0.1113, 0.8977, 0.0976, 0.9645, 0.03385, 0.9289, 0.01872, 0.9284, 0.02762, 0.9591, 0.03945, 0.9641, 0.2801, 0.9492, 0.2801, 0.9446, 0.1693, 0.9686, 0.1693, 0.9818, 0.06934, 0.9653, 0.1051, 0.9286, 0.1202, 0.9288, 0.06944, 0.8915, 0.03197, 0.875, 0.06771, 0.884, 0.06759, 0.8967, 0.03775, 0.9653, 0.1051, 0.9818, 0.06934, 0.9728, 0.06946, 0.9601, 0.0993, 0.9641, 0.2801, 0.9492, 0.2801, 0.9447, 0.1693, 0.9686, 0.1693, 0.9289, 0.01872, 0.9288, 0.06944, 0.875, 0.06771, 0.8915, 0.03197, 0.9641, 0.2801, 0.9492, 0.2801, 0.9447, 0.1693, 0.9686, 0.1693, 0.9645, 0.03385, 0.9818, 0.06934, 0.9288, 0.06944, 0.9289, 0.01872, 0.9522, 0.284, 0.9611, 0.284, 0.9604, 0.4213, 0.9529, 0.4213, 0.9492, 0.2801, 0.9641, 0.2801, 0.9611, 0.284, 0.9522, 0.284, 0.9492, 0.2801, 0.9641, 0.2801, 0.9611, 0.284, 0.9522, 0.284, 0.9492, 0.2801, 0.9641, 0.2801, 0.9611, 0.284, 0.9522, 0.284, 0.9492, 0.2801, 0.9641, 0.2801, 0.9611, 0.284, 0.9522, 0.284, 0.9522, 0.284, 0.9611, 0.284, 0.9604, 0.4213, 0.9529, 0.4213, 0.9522, 0.284, 0.9611, 0.284, 0.9603, 0.4213, 0.9529, 0.4213, 0.9522, 0.284, 0.9611, 0.284, 0.9604, 0.4213, 0.9529, 0.4213, 0.8306, 0.1716, 0.8219, 0.1515, 0.8629, 0.1515, 0.8529, 0.1703, 0.8368, 0.1841, 0.8306, 0.1716, 0.8529, 0.1703, 0.8471, 0.1829, 0.8471, 0.1829, 0.8529, 0.1703, 0.8678, 0.1868, 0.8544, 0.1902, 0.8529, 0.1703, 0.8629, 0.1515, 0.888, 0.1826, 0.8678, 0.1868, 0.8544, 0.1902, 0.8678, 0.1868, 0.8647, 0.2092, 0.8534, 0.2005, 0.8678, 0.1868, 0.888, 0.1826, 0.8807, 0.2203, 0.8647, 0.2092, 0.8534, 0.2005, 0.8647, 0.2092, 0.8447, 0.2199, 0.8446, 0.206, 0.8647, 0.2092, 0.8807, 0.2203, 0.8476, 0.2414, 0.8447, 0.2199, 0.8447, 0.2199, 0.8476, 0.2414, 0.8065, 0.2276, 0.8246, 0.2111, 0.9734, 0.481, 0.9605, 0.4488, 0.9629, 0.4464, 0.9769, 0.481, 0.8446, 0.206, 0.8447, 0.2199, 0.8246, 0.2111, 0.8349, 0.2025, 0.8246, 0.2111, 0.8065, 0.2276, 0.7956, 0.1846, 0.8176, 0.1901, 0.9283, 0.436, 0.8962, 0.4488, 0.8938, 0.4465, 0.9283, 0.4325, 0.9284, 0.526, 0.9606, 0.5132, 0.9629, 0.5155, 0.9284, 0.5295, 0.8349, 0.2025, 0.8246, 0.2111, 0.8176, 0.1901, 0.8314, 0.1929, 0.9606, 0.5132, 0.9734, 0.481, 0.9769, 0.481, 0.9629, 0.5155, 0.8433, 0.1942, 0.8368, 0.1841, 0.8471, 0.1829, 0.8962, 0.5132, 0.9284, 0.526, 0.9284, 0.5295, 0.8938, 0.5156, 0.8433, 0.1942, 0.8471, 0.1829, 0.8544, 0.1902, 0.8433, 0.1942, 0.8544, 0.1902, 0.8534, 0.2005, 0.9605, 0.4488, 0.9283, 0.436, 0.9283, 0.4325, 0.9629, 0.4464, 0.8433, 0.1942, 0.8534, 0.2005, 0.8446, 0.206, 0.8962, 0.4488, 0.8834, 0.481, 0.8798, 0.481, 0.8938, 0.4465, 0.8433, 0.1942, 0.8446, 0.206, 0.8349, 0.2025, 0.8834, 0.481, 0.8962, 0.5132, 0.8938, 0.5156, 0.8798, 0.481, 0.9283, 0.436, 0.9605, 0.4488, 0.9734, 0.481, 0.9284, 0.481, 0.8433, 0.1942, 0.8349, 0.2025, 0.8314, 0.1929, 0.8314, 0.1929, 0.8176, 0.1901, 0.8306, 0.1716, 0.8368, 0.1841, 0.8962, 0.4488, 0.9283, 0.436, 0.9284, 0.481, 0.8834, 0.481, 0.8176, 0.1901, 0.7956, 0.1846, 0.8219, 0.1515, 0.8306, 0.1716, 0.8834, 0.481, 0.9284, 0.481, 0.9284, 0.526, 0.8962, 0.5132, 0.8433, 0.1942, 0.8314, 0.1929, 0.8368, 0.1841, 0.9284, 0.481, 0.9734, 0.481, 0.9606, 0.5132, 0.9284, 0.526, 0.3222, 0.04964, 0.1133, 0.04964, 0.1133, 0.01532, 0.3222, 0.01532, 0.3222, 0.04964, 0.3222, 0.07522, 0.1133, 0.07522, 0.1133, 0.04964, 0.05332, 0.04931, 0.0859, 0.06405, 0.0859, 0.01207, 0.02306, 0.01207, 0.08592, 0.06405, 0.05333, 0.04931, 0.02308, 0.01207, 0.08592, 0.01207, 0.09865, 0.05968, 0.08784, 0.05968, 0.08784, 0.0117, 0.09865, 0.0117, 0.09865, 0.05968, 0.09865, 0.09544, 0.08784, 0.09544, 0.08784, 0.05968, 0.05332, 0.04931, 0.0859, 0.06405, 0.0859, 0.01207, 0.02306, 0.01207, 0.08592, 0.06405, 0.05333, 0.04931, 0.02308, 0.01207, 0.08592, 0.01207, 0.09865, 0.05968, 0.08784, 0.05968, 0.08784, 0.0117, 0.09865, 0.0117, 0.09865, 0.05968, 0.09865, 0.09544, 0.08784, 0.09544, 0.08784, 0.05968, 0.8713, 0.9674, 0.8706, 0.736, 0.9863, 0.7356, 0.987, 0.967, 0.8711, 0.7273, 0.8707, 0.5919, 0.9864, 0.5915, 0.9868, 0.7269, 0.6144, 0.6779, 0.7272, 0.6783, 0.6811, 0.835, 0.6585, 0.835, 0.6141, 0.6779, 0.7272, 0.6783, 0.6811, 0.835, 0.6585, 0.8351, 0.6766, 0.8507, 0.6705, 0.8447, 0.6765, 0.8387, 0.6645, 0.8508, 0.6705, 0.8447, 0.6766, 0.8507, 0.6645, 0.8387, 0.6705, 0.8447, 0.6645, 0.8508, 0.6765, 0.8387, 0.6705, 0.8447, 0.6645, 0.8387, 0.8713, 0.9674, 0.987, 0.967, 0.9863, 0.7356, 0.8706, 0.736, 0.7556, 0.9677, 0.8713, 0.9674, 0.8706, 0.736, 0.755, 0.7363, 0.8711, 0.7273, 0.9868, 0.7269, 0.9864, 0.5915, 0.8707, 0.5919, 0.7554, 0.7276, 0.8711, 0.7273, 0.8707, 0.5919, 0.755, 0.5922, 0.6142, 0.6779, 0.6585, 0.8351, 0.6811, 0.8351, 0.7271, 0.6783, 0.6144, 0.6779, 0.6585, 0.835, 0.6811, 0.835, 0.7272, 0.6783, 0.6143, 0.6778, 0.6586, 0.835, 0.6812, 0.8349, 0.7274, 0.6782, 0.6141, 0.6779, 0.6585, 0.8351, 0.6811, 0.835, 0.7272, 0.6783, 0.6766, 0.8507, 0.6765, 0.8387, 0.6705, 0.8447, 0.6645, 0.8508, 0.6766, 0.8507, 0.6705, 0.8447, 0.6645, 0.8387, 0.6645, 0.8508, 0.6705, 0.8447, 0.6765, 0.8387, 0.6645, 0.8387, 0.6705, 0.8447, 0.7443, 0.8818, 0.6391, 0.8815, 0.6388, 0.9694, 0.744, 0.9698, 0.875, 0.06771, 0.8922, 0.1032, 0.8977, 0.0976, 0.884, 0.06759, 0.9286, 0.1202, 0.9653, 0.1051, 0.9601, 0.0993, 0.9291, 0.1113, 0.9818, 0.06934, 0.9645, 0.03385, 0.9591, 0.03945, 0.9728, 0.06946, 0.9289, 0.01872, 0.8915, 0.03197, 0.8967, 0.03775, 0.9284, 0.02762, 0.9641, 0.2801, 0.9492, 0.2801, 0.9447, 0.1693, 0.9686, 0.1693, 0.9288, 0.06944, 0.9286, 0.1202, 0.8922, 0.1032, 0.875, 0.06771, 0.8922, 0.1032, 0.9286, 0.1202, 0.9291, 0.1113, 0.8977, 0.0976, 0.9645, 0.03385, 0.9289, 0.01872, 0.9284, 0.02762, 0.9591, 0.03945, 0.9641, 0.2801, 0.9492, 0.2801, 0.9446, 0.1693, 0.9686, 0.1693, 0.9818, 0.06934, 0.9653, 0.1051, 0.9286, 0.1202, 0.9288, 0.06944, 0.8915, 0.03197, 0.875, 0.06771, 0.884, 0.06759, 0.8967, 0.03775, 0.9653, 0.1051, 0.9818, 0.06934, 0.9728, 0.06946, 0.9601, 0.0993, 0.9641, 0.2801, 0.9492, 0.2801, 0.9447, 0.1693, 0.9686, 0.1693, 0.9289, 0.01872, 0.9288, 0.06944, 0.875, 0.06771, 0.8915, 0.03197, 0.9641, 0.2801, 0.9492, 0.2801, 0.9447, 0.1693, 0.9686, 0.1693, 0.9645, 0.03385, 0.9818, 0.06934, 0.9288, 0.06944, 0.9289, 0.01872, 0.9522, 0.284, 0.9611, 0.284, 0.9604, 0.4213, 0.9529, 0.4213, 0.9492, 0.2801, 0.9641, 0.2801, 0.9611, 0.284, 0.9522, 0.284, 0.9492, 0.2801, 0.9641, 0.2801, 0.9611, 0.284, 0.9522, 0.284, 0.9492, 0.2801, 0.9641, 0.2801, 0.9611, 0.284, 0.9522, 0.284, 0.9492, 0.2801, 0.9641, 0.2801, 0.9611, 0.284, 0.9522, 0.284, 0.9522, 0.284, 0.9611, 0.284, 0.9604, 0.4213, 0.9529, 0.4213, 0.9522, 0.284, 0.9611, 0.284, 0.9603, 0.4213, 0.9529, 0.4213, 0.9522, 0.284, 0.9611, 0.284, 0.9604, 0.4213, 0.9529, 0.4213, 0.8306, 0.1716, 0.8219, 0.1515, 0.8629, 0.1515, 0.8529, 0.1703, 0.8368, 0.1841, 0.8306, 0.1716, 0.8529, 0.1703, 0.8471, 0.1829, 0.8471, 0.1829, 0.8529, 0.1703, 0.8678, 0.1868, 0.8544, 0.1902, 0.8529, 0.1703, 0.8629, 0.1515, 0.888, 0.1826, 0.8678, 0.1868, 0.8544, 0.1902, 0.8678, 0.1868, 0.8647, 0.2092, 0.8534, 0.2005, 0.8678, 0.1868, 0.888, 0.1826, 0.8807, 0.2203, 0.8647, 0.2092, 0.8534, 0.2005, 0.8647, 0.2092, 0.8447, 0.2199, 0.8446, 0.206, 0.8647, 0.2092, 0.8807, 0.2203, 0.8476, 0.2414, 0.8447, 0.2199, 0.8447, 0.2199, 0.8476, 0.2414, 0.8065, 0.2276, 0.8246, 0.2111, 0.9734, 0.481, 0.9605, 0.4488, 0.9629, 0.4464, 0.9769, 0.481, 0.8446, 0.206, 0.8447, 0.2199, 0.8246, 0.2111, 0.8349, 0.2025, 0.8246, 0.2111, 0.8065, 0.2276, 0.7956, 0.1846, 0.8176, 0.1901, 0.9283, 0.436, 0.8962, 0.4488, 0.8938, 0.4465, 0.9283, 0.4325, 0.9284, 0.526, 0.9606, 0.5132, 0.9629, 0.5155, 0.9284, 0.5295, 0.8349, 0.2025, 0.8246, 0.2111, 0.8176, 0.1901, 0.8314, 0.1929, 0.9606, 0.5132, 0.9734, 0.481, 0.9769, 0.481, 0.9629, 0.5155, 0.8433, 0.1942, 0.8368, 0.1841, 0.8471, 0.1829, 0.8962, 0.5132, 0.9284, 0.526, 0.9284, 0.5295, 0.8938, 0.5156, 0.8433, 0.1942, 0.8471, 0.1829, 0.8544, 0.1902, 0.8433, 0.1942, 0.8544, 0.1902, 0.8534, 0.2005, 0.9605, 0.4488, 0.9283, 0.436, 0.9283, 0.4325, 0.9629, 0.4464, 0.8433, 0.1942, 0.8534, 0.2005, 0.8446, 0.206, 0.8962, 0.4488, 0.8834, 0.481, 0.8798, 0.481, 0.8938, 0.4465, 0.8433, 0.1942, 0.8446, 0.206, 0.8349, 0.2025, 0.8834, 0.481, 0.8962, 0.5132, 0.8938, 0.5156, 0.8798, 0.481, 0.9283, 0.436, 0.9605, 0.4488, 0.9734, 0.481, 0.9284, 0.481, 0.8433, 0.1942, 0.8349, 0.2025, 0.8314, 0.1929, 0.8314, 0.1929, 0.8176, 0.1901, 0.8306, 0.1716, 0.8368, 0.1841, 0.8962, 0.4488, 0.9283, 0.436, 0.9284, 0.481, 0.8834, 0.481, 0.8176, 0.1901, 0.7956, 0.1846, 0.8219, 0.1515, 0.8306, 0.1716, 0.8834, 0.481, 0.9284, 0.481, 0.9284, 0.526, 0.8962, 0.5132, 0.8433, 0.1942, 0.8314, 0.1929, 0.8368, 0.1841, 0.9284, 0.481, 0.9734, 0.481, 0.9606, 0.5132, 0.9284, 0.526, 0.1928, 0.6359, 0.1614, 0.636, 0.1604, 0.3216, 0.1918, 0.3215, 0.1665, 0.3128, 0.1666, 0.2736, 0.4476, 0.2745, 0.4475, 0.3136, 0.7556, 0.9677, 0.755, 0.7363, 0.8706, 0.736, 0.8713, 0.9674, 0.7554, 0.7276, 0.755, 0.5922, 0.8707, 0.5919, 0.8711, 0.7273, 0.6142, 0.6779, 0.7271, 0.6783, 0.6811, 0.8351, 0.6585, 0.8351, 0.6143, 0.6778, 0.7274, 0.6782, 0.6812, 0.8349, 0.6586, 0.835, 0.7443, 0.8818, 0.744, 0.9698, 0.6388, 0.9694, 0.6391, 0.8815])
me_cube_011.use_remesh_preserve_volume = False
me_cube_011.use_remesh_preserve_attributes = False
me_cube_011.use_mirror_vertex_groups = False
me_cube_011.update()

# ---- objects
ob_cube_013 = bpy.data.objects.new('Cube.013', me_cube_011)

# ---- transforms, parenting, visibility, modifiers, constraints
ob_cube_013.location = (0.0, 0.0, 0.0)
ob_cube_013.lineart.crease_threshold = 0.0

# ---- collection membership
col_collection_1.objects.link(ob_cube_013)

# ---- scene / render settings (as saved in the file)
scene.frame_start = 1; scene.frame_end = 250; scene.frame_set(1)
scene.render.engine = 'BLENDER_EEVEE_NEXT'
scene.render.image_settings.color_mode = 'RGB'
scene.render.image_settings.compression = 90
scene.render.dither_intensity = 0.0
scene.cycles.use_denoising = False
scene.cycles.samples = 10
scene.cycles.sampling_pattern = 'TABULATED_SOBOL'
scene.cycles.light_sampling_threshold = 0.0
scene.cycles.use_adaptive_sampling = False
scene.cycles.use_light_tree = False
scene.cycles.blur_glossy = 0.0
scene.cycles.volume_bounces = 1
scene.cycles.pixel_filter_type = 'GAUSSIAN'
scene.cycles.sample_clamp_indirect = 0.0
scene.view_settings.view_transform = 'Standard'
bpy.context.view_layer.update()

# ---- added for rendering (the .blend has no active camera and no usable light): camera, sun
cam_auto = bpy.data.cameras.new('AutoCamera')
cam_auto.lens = 50.0
cam_auto.sensor_width = 36.0
cam_auto.clip_end = 1000.0
ob_auto_camera = bpy.data.objects.new('AutoCamera', cam_auto)
scene.collection.objects.link(ob_auto_camera)
ob_auto_camera.location = (2.93064, -3.51678, 3.05159)
ob_auto_camera.rotation_euler = (1.09748, -7.21219e-08, 0.694738)
scene.camera = ob_auto_camera
light_auto_sun = bpy.data.lights.new('AutoSun', 'SUN')
light_auto_sun.energy = 3.0
light_auto_sun.angle = 0.0523599
ob_auto_sun = bpy.data.objects.new('AutoSun', light_auto_sun)
scene.collection.objects.link(ob_auto_sun)
ob_auto_sun.rotation_euler = (0.872665, 0.174533, 0.523599)
bpy.context.view_layer.update()
